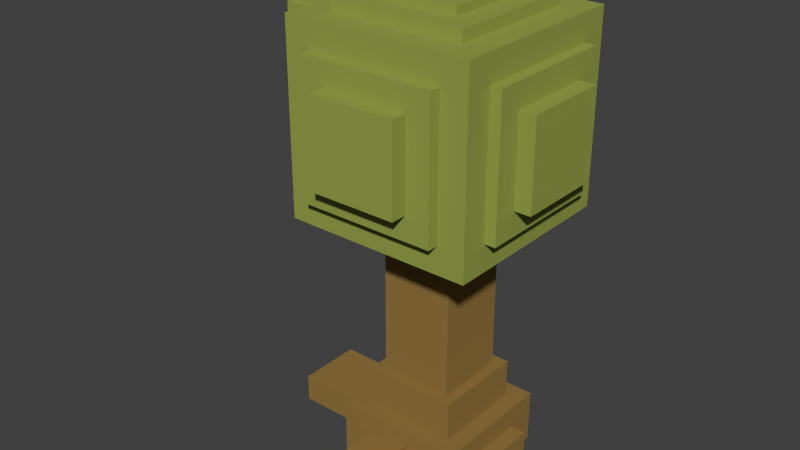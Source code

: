 # Source: Baum_A.blend  (saved by Blender 2.74.0; exported with 4.5.12 LTS)
import bpy
from mathutils import Matrix  # noqa: F401  (used for matrix-valued properties, if any)

bpy.ops.wm.read_factory_settings(use_empty=True)
scene = bpy.context.scene
scene.name = 'Scene'

# ---- collections
col_collection_1 = bpy.data.collections.new('Collection 1'); scene.collection.children.link(col_collection_1)

# ---- materials (node trees are filled in below, after node groups)
mat_material = bpy.data.materials.new('Material')
mat_material.alpha_threshold = 0.0
mat_material.use_transparent_shadow = False
mat_material.diffuse_color = (0.2961, 0.1779, 0.04971, 1.0)
mat_material.roughness = 0.5
mat_material.specular_intensity = 0.05
mat_material.line_color = (0.0, 0.0, 0.0, 1.0)
mat_material_001 = bpy.data.materials.new('Material.001')
mat_material_001.alpha_threshold = 0.0
mat_material_001.use_transparent_shadow = False
mat_material_001.diffuse_color = (0.3068, 0.3588, 0.07227, 1.0)
mat_material_001.roughness = 0.5
mat_material_001.specular_intensity = 0.05
mat_material_001.line_color = (0.0, 0.0, 0.0, 1.0)

# ---- material node trees

# ---- world
world_world = bpy.data.worlds.new('World'); scene.world = world_world
world_world.color = (0.05088, 0.05088, 0.05088)
world_world.use_sun_shadow = False
world_world.sun_shadow_jitter_overblur = 0.0
world_world.cycles.sampling_method = 'MANUAL'
world_world.cycles.sample_map_resolution = 256

# ---- meshes
me_cube_028 = bpy.data.meshes.new('Cube.028')
me_cube_028.from_pydata([(-1.0, -1.0, -1.0), (-1.0, 1.0, -1.0), (1.0, 1.0, -1.0), (1.0, -1.0, -1.0), (-1.0, -1.0, 1.0), (-1.0, 1.0, 1.0), (1.0, 1.0, 1.0), (1.0, -1.0, 1.0)], [], [(4, 5, 1, 0), (5, 6, 2, 1), (6, 7, 3, 2), (7, 4, 0, 3), (0, 1, 2, 3), (7, 6, 5, 4)])
me_cube_028.materials.append(mat_material)
me_cube_028.use_remesh_preserve_volume = False
me_cube_028.use_remesh_preserve_attributes = False
me_cube_028.use_mirror_vertex_groups = False
me_cube_028.update()
me_cube_027 = bpy.data.meshes.new('Cube.027')
me_cube_027.from_pydata([(-1.0, -1.0, -1.0), (-1.0, 1.0, -1.0), (1.0, 1.0, -1.0), (1.0, -1.0, -1.0), (-1.0, -1.0, 1.0), (-1.0, 1.0, 1.0), (1.0, 1.0, 1.0), (1.0, -1.0, 1.0)], [], [(4, 5, 1, 0), (5, 6, 2, 1), (6, 7, 3, 2), (7, 4, 0, 3), (0, 1, 2, 3), (7, 6, 5, 4)])
me_cube_027.materials.append(mat_material)
me_cube_027.use_remesh_preserve_volume = False
me_cube_027.use_remesh_preserve_attributes = False
me_cube_027.use_mirror_vertex_groups = False
me_cube_027.update()
me_cube_026 = bpy.data.meshes.new('Cube.026')
me_cube_026.from_pydata([(-1.0, -1.0, -1.0), (-1.0, 1.0, -1.0), (1.0, 1.0, -1.0), (1.0, -1.0, -1.0), (-1.0, -1.0, 1.0), (-1.0, 1.0, 1.0), (1.0, 1.0, 1.0), (1.0, -1.0, 1.0)], [], [(4, 5, 1, 0), (5, 6, 2, 1), (6, 7, 3, 2), (7, 4, 0, 3), (0, 1, 2, 3), (7, 6, 5, 4)])
me_cube_026.materials.append(mat_material)
me_cube_026.use_remesh_preserve_volume = False
me_cube_026.use_remesh_preserve_attributes = False
me_cube_026.use_mirror_vertex_groups = False
me_cube_026.update()
me_cube_025 = bpy.data.meshes.new('Cube.025')
me_cube_025.from_pydata([(-1.0, -1.0, -1.0), (-1.0, 1.0, -1.0), (1.0, 1.0, -1.0), (1.0, -1.0, -1.0), (-1.0, -1.0, 1.0), (-1.0, 1.0, 1.0), (1.0, 1.0, 1.0), (1.0, -1.0, 1.0)], [], [(4, 5, 1, 0), (5, 6, 2, 1), (6, 7, 3, 2), (7, 4, 0, 3), (0, 1, 2, 3), (7, 6, 5, 4)])
me_cube_025.materials.append(mat_material)
me_cube_025.use_remesh_preserve_volume = False
me_cube_025.use_remesh_preserve_attributes = False
me_cube_025.use_mirror_vertex_groups = False
me_cube_025.update()
me_cube_024 = bpy.data.meshes.new('Cube.024')
me_cube_024.from_pydata([(-1.0, -1.0, -1.0), (-1.0, 1.0, -1.0), (1.0, 1.0, -1.0), (1.0, -1.0, -1.0), (-1.0, -1.0, 1.0), (-1.0, 1.0, 1.0), (1.0, 1.0, 1.0), (1.0, -1.0, 1.0)], [], [(4, 5, 1, 0), (5, 6, 2, 1), (6, 7, 3, 2), (7, 4, 0, 3), (0, 1, 2, 3), (7, 6, 5, 4)])
me_cube_024.materials.append(mat_material)
me_cube_024.use_remesh_preserve_volume = False
me_cube_024.use_remesh_preserve_attributes = False
me_cube_024.use_mirror_vertex_groups = False
me_cube_024.update()
me_cube_023 = bpy.data.meshes.new('Cube.023')
me_cube_023.from_pydata([(-1.0, -1.0, -1.0), (-1.0, 1.0, -1.0), (1.0, 1.0, -1.0), (1.0, -1.0, -1.0), (-1.0, -1.0, 1.0), (-1.0, 1.0, 1.0), (1.0, 1.0, 1.0), (1.0, -1.0, 1.0)], [], [(4, 5, 1, 0), (5, 6, 2, 1), (6, 7, 3, 2), (7, 4, 0, 3), (0, 1, 2, 3), (7, 6, 5, 4)])
me_cube_023.materials.append(mat_material)
me_cube_023.use_remesh_preserve_volume = False
me_cube_023.use_remesh_preserve_attributes = False
me_cube_023.use_mirror_vertex_groups = False
me_cube_023.update()
me_cube_022 = bpy.data.meshes.new('Cube.022')
me_cube_022.from_pydata([(-1.0, -1.0, -1.0), (-1.0, 1.0, -1.0), (1.0, 1.0, -1.0), (1.0, -1.0, -1.0), (-1.0, -1.0, 1.0), (-1.0, 1.0, 1.0), (1.0, 1.0, 1.0), (1.0, -1.0, 1.0)], [], [(4, 5, 1, 0), (5, 6, 2, 1), (6, 7, 3, 2), (7, 4, 0, 3), (0, 1, 2, 3), (7, 6, 5, 4)])
me_cube_022.materials.append(mat_material)
me_cube_022.use_remesh_preserve_volume = False
me_cube_022.use_remesh_preserve_attributes = False
me_cube_022.use_mirror_vertex_groups = False
me_cube_022.update()
me_cube_021 = bpy.data.meshes.new('Cube.021')
me_cube_021.from_pydata([(-1.0, -1.0, -1.0), (-1.0, 1.0, -1.0), (1.0, 1.0, -1.0), (1.0, -1.0, -1.0), (-1.0, -1.0, 1.0), (-1.0, 1.0, 1.0), (1.0, 1.0, 1.0), (1.0, -1.0, 1.0)], [], [(4, 5, 1, 0), (5, 6, 2, 1), (6, 7, 3, 2), (7, 4, 0, 3), (0, 1, 2, 3), (7, 6, 5, 4)])
me_cube_021.materials.append(mat_material)
me_cube_021.use_remesh_preserve_volume = False
me_cube_021.use_remesh_preserve_attributes = False
me_cube_021.use_mirror_vertex_groups = False
me_cube_021.update()
me_cube_020 = bpy.data.meshes.new('Cube.020')
me_cube_020.from_pydata([(-1.0, -1.0, -1.0), (-1.0, 1.0, -1.0), (1.0, 1.0, -1.0), (1.0, -1.0, -1.0), (-1.0, -1.0, 1.0), (-1.0, 1.0, 1.0), (1.0, 1.0, 1.0), (1.0, -1.0, 1.0), (-0.564, -0.06271, -0.564), (-0.564, 1.359, -0.564), (0.564, 1.359, -0.564), (0.564, -0.06271, -0.564), (-0.564, -0.06271, 0.564), (-0.564, 1.359, 0.564), (0.564, 1.359, 0.564), (0.564, -0.06271, 0.564), (-0.564, 0.658, -1.174), (-0.564, 0.658, 1.105), (0.564, 0.658, 1.105), (0.564, 0.658, -1.174), (-0.564, -0.47, -1.174), (-0.564, -0.47, 1.105), (0.564, -0.47, 1.105), (0.564, -0.47, -1.174), (-1.308, -0.23, 0.2902), (0.002822, -0.23, 0.2902), (0.002822, 0.4181, 0.2902), (-1.308, 0.4181, 0.2902), (-1.308, -0.23, -0.3583), (0.002822, -0.23, -0.3583), (0.002822, 0.4181, -0.3583), (-1.308, 0.4181, -0.3583)], [], [(4, 5, 1, 0), (5, 6, 2, 1), (6, 7, 3, 2), (7, 4, 0, 3), (0, 1, 2, 3), (7, 6, 5, 4), (12, 13, 9, 8), (13, 14, 10, 9), (14, 15, 11, 10), (15, 12, 8, 11), (8, 9, 10, 11), (15, 14, 13, 12), (20, 21, 17, 16), (21, 22, 18, 17), (22, 23, 19, 18), (23, 20, 16, 19), (16, 17, 18, 19), (23, 22, 21, 20), (28, 29, 25, 24), (29, 30, 26, 25), (30, 31, 27, 26), (31, 28, 24, 27), (24, 25, 26, 27), (31, 30, 29, 28)])
me_cube_020.materials.append(mat_material_001)
me_cube_020.use_remesh_preserve_volume = False
me_cube_020.use_remesh_preserve_attributes = False
me_cube_020.use_mirror_vertex_groups = False
me_cube_020.update()
me_cube_013 = bpy.data.meshes.new('Cube.013')
me_cube_013.from_pydata([(-2.319, -1.235, 0.5145), (0.005001, -1.235, 0.5145), (0.005001, -0.3235, 0.5145), (-2.319, -0.3235, 0.5145), (-2.319, -1.235, -0.6352), (0.005002, -1.235, -0.6352), (0.005001, -0.3235, -0.6352), (-2.319, -0.3235, -0.6352), (-1.0, 0.01415, -2.081), (-1.0, 0.01415, 1.96), (1.0, 0.01415, 1.96), (1.0, 0.01415, -2.081), (-1.0, -1.573, -2.081), (-1.0, -1.573, 1.96), (1.0, -1.573, 1.96), (1.0, -1.573, -2.081), (-1.0, -1.0, -1.0), (-1.0, 1.0, -1.0), (1.0, 1.0, -1.0), (1.0, -1.0, -1.0), (-1.0, -1.0, 1.0), (-1.0, 1.0, 1.0), (1.0, 1.0, 1.0), (1.0, -1.0, 1.0), (-1.773, -2.319, -1.773), (-1.773, 0.4953, -1.773), (1.773, 0.4953, -1.773), (1.773, -2.319, -1.773), (-1.773, -2.319, 1.773), (-1.773, 0.4953, 1.773), (1.773, 0.4953, 1.773), (1.773, -2.319, 1.773)], [], [(4, 5, 1, 0), (5, 6, 2, 1), (6, 7, 3, 2), (7, 4, 0, 3), (0, 1, 2, 3), (7, 6, 5, 4), (12, 13, 9, 8), (13, 14, 10, 9), (14, 15, 11, 10), (15, 12, 8, 11), (8, 9, 10, 11), (15, 14, 13, 12), (20, 21, 17, 16), (21, 22, 18, 17), (22, 23, 19, 18), (23, 20, 16, 19), (16, 17, 18, 19), (23, 22, 21, 20), (28, 29, 25, 24), (29, 30, 26, 25), (30, 31, 27, 26), (31, 28, 24, 27), (24, 25, 26, 27), (31, 30, 29, 28)])
me_cube_013.materials.append(mat_material_001)
me_cube_013.use_remesh_preserve_volume = False
me_cube_013.use_remesh_preserve_attributes = False
me_cube_013.use_mirror_vertex_groups = False
me_cube_013.update()
me_cube_011 = bpy.data.meshes.new('Cube.011')
me_cube_011.from_pydata([(-1.0, -1.0, -1.0), (-1.0, 1.0, -1.0), (1.0, 1.0, -1.0), (1.0, -1.0, -1.0), (-1.0, -1.0, 1.0), (-1.0, 1.0, 1.0), (1.0, 1.0, 1.0), (1.0, -1.0, 1.0)], [], [(4, 5, 1, 0), (5, 6, 2, 1), (6, 7, 3, 2), (7, 4, 0, 3), (0, 1, 2, 3), (7, 6, 5, 4)])
me_cube_011.materials.append(mat_material)
me_cube_011.use_remesh_preserve_volume = False
me_cube_011.use_remesh_preserve_attributes = False
me_cube_011.use_mirror_vertex_groups = False
me_cube_011.update()
me_cube_010 = bpy.data.meshes.new('Cube.010')
me_cube_010.from_pydata([(-1.0, -1.0, -1.0), (-1.0, 1.0, -1.0), (1.0, 1.0, -1.0), (1.0, -1.0, -1.0), (-1.0, -1.0, 1.0), (-1.0, 1.0, 1.0), (1.0, 1.0, 1.0), (1.0, -1.0, 1.0)], [], [(4, 5, 1, 0), (5, 6, 2, 1), (6, 7, 3, 2), (7, 4, 0, 3), (0, 1, 2, 3), (7, 6, 5, 4)])
me_cube_010.materials.append(mat_material)
me_cube_010.use_remesh_preserve_volume = False
me_cube_010.use_remesh_preserve_attributes = False
me_cube_010.use_mirror_vertex_groups = False
me_cube_010.update()
me_cube_009 = bpy.data.meshes.new('Cube.009')
me_cube_009.from_pydata([(-0.6536, 7.183, 2.565), (-2.485, 7.183, 2.565), (-2.485, -2.16, 2.565), (-0.6536, -2.16, 2.565), (-0.6536, 7.183, -2.565), (-2.485, 7.183, -2.565), (-2.485, -2.16, -2.565), (-0.6536, -2.16, -2.565), (-1.0, -1.0, -1.0), (-1.0, 1.0, -1.0), (1.0, 1.0, -1.0), (1.0, -1.0, -1.0), (-1.0, -1.0, 1.0), (-1.0, 1.0, 1.0), (1.0, 1.0, 1.0), (1.0, -1.0, 1.0), (-0.1491, -3.978, -6.22), (-0.1491, 3.978, -6.22), (-0.1491, 3.978, 6.22), (-0.1491, -3.978, 6.22), (-2.99, -3.978, -6.22), (-2.99, 3.978, -6.22), (-2.99, 3.978, 6.22), (-2.99, -3.978, 6.22), (-0.6536, -2.565, 7.183), (-2.485, -2.565, 7.183), (-2.485, -2.565, -7.183), (-0.6536, -2.565, -7.183), (-0.6536, 2.565, 7.183), (-2.485, 2.565, 7.183), (-2.485, 2.565, -7.183), (-0.6536, 2.565, -7.183), (-3.964, -2.565, -2.565), (-3.964, 2.565, -2.565), (0.8247, 2.565, -2.565), (0.8247, -2.565, -2.565), (-3.964, -2.565, 2.565), (-3.964, 2.565, 2.565), (0.8247, 2.565, 2.565), (0.8247, -2.565, 2.565), (-3.79, -3.978, -3.978), (-3.79, 3.978, -3.978), (0.6515, 3.978, -3.978), (0.6515, -3.978, -3.978), (-3.79, -3.978, 3.978), (-3.79, 3.978, 3.978), (0.6515, 3.978, 3.978), (0.6515, -3.978, 3.978), (-2.99, -6.22, -3.978), (-2.99, -6.22, 3.978), (-2.99, 6.22, 3.978), (-2.99, 6.22, -3.978), (-0.1491, -6.22, -3.978), (-0.1491, -6.22, 3.978), (-0.1491, 6.22, 3.978), (-0.1491, 6.22, -3.978), (-3.555, -5.561, -5.561), (-3.555, -5.561, 5.561), (-3.555, 5.561, 5.561), (-3.555, 5.561, -5.561), (0.4164, -5.561, -5.561), (0.4164, -5.561, 5.561), (0.4164, 5.561, 5.561), (0.4164, 5.561, -5.561)], [], [(4, 5, 1, 0), (5, 6, 2, 1), (6, 7, 3, 2), (7, 4, 0, 3), (0, 1, 2, 3), (7, 6, 5, 4), (12, 13, 9, 8), (13, 14, 10, 9), (14, 15, 11, 10), (15, 12, 8, 11), (8, 9, 10, 11), (15, 14, 13, 12), (20, 21, 17, 16), (21, 22, 18, 17), (22, 23, 19, 18), (23, 20, 16, 19), (16, 17, 18, 19), (23, 22, 21, 20), (28, 29, 25, 24), (29, 30, 26, 25), (30, 31, 27, 26), (31, 28, 24, 27), (24, 25, 26, 27), (31, 30, 29, 28), (36, 37, 33, 32), (37, 38, 34, 33), (38, 39, 35, 34), (39, 36, 32, 35), (32, 33, 34, 35), (39, 38, 37, 36), (44, 45, 41, 40), (45, 46, 42, 41), (46, 47, 43, 42), (47, 44, 40, 43), (40, 41, 42, 43), (47, 46, 45, 44), (52, 53, 49, 48), (53, 54, 50, 49), (54, 55, 51, 50), (55, 52, 48, 51), (48, 49, 50, 51), (55, 54, 53, 52), (60, 61, 57, 56), (61, 62, 58, 57), (62, 63, 59, 58), (63, 60, 56, 59), (56, 57, 58, 59), (63, 62, 61, 60)])
me_cube_009.materials.append(mat_material_001)
me_cube_009.use_remesh_preserve_volume = False
me_cube_009.use_remesh_preserve_attributes = False
me_cube_009.use_mirror_vertex_groups = False
me_cube_009.update()
me_cube_001 = bpy.data.meshes.new('Cube.001')
me_cube_001.from_pydata([(-1.0, -1.0, -1.0), (-1.0, 1.0, -1.0), (1.0, 1.0, -1.0), (1.0, -1.0, -1.0), (-1.0, -1.0, 1.0), (-1.0, 1.0, 1.0), (1.0, 1.0, 1.0), (1.0, -1.0, 1.0)], [], [(4, 5, 1, 0), (5, 6, 2, 1), (6, 7, 3, 2), (7, 4, 0, 3), (0, 1, 2, 3), (7, 6, 5, 4)])
me_cube_001.materials.append(mat_material)
me_cube_001.use_remesh_preserve_volume = False
me_cube_001.use_remesh_preserve_attributes = False
me_cube_001.use_mirror_vertex_groups = False
me_cube_001.update()

# ---- objects
ob_cube_026 = bpy.data.objects.new('Cube.026', me_cube_028)
ob_cube_025 = bpy.data.objects.new('Cube.025', me_cube_027)
ob_cube_024 = bpy.data.objects.new('Cube.024', me_cube_026)
ob_cube_023 = bpy.data.objects.new('Cube.023', me_cube_025)
ob_cube_022 = bpy.data.objects.new('Cube.022', me_cube_024)
ob_cube_021 = bpy.data.objects.new('Cube.021', me_cube_023)
ob_cube_020 = bpy.data.objects.new('Cube.020', me_cube_022)
ob_cube_019 = bpy.data.objects.new('Cube.019', me_cube_021)
ob_cube_018 = bpy.data.objects.new('Cube.018', me_cube_020)
ob_cube_011 = bpy.data.objects.new('Cube.011', me_cube_013)
ob_cube_005 = bpy.data.objects.new('Cube.005', me_cube_011)
ob_cube_009 = bpy.data.objects.new('Cube.009', me_cube_010)
ob_cube_008 = bpy.data.objects.new('Cube.008', me_cube_009)
ob_cube = bpy.data.objects.new('Cube', me_cube_001)

# ---- transforms, parenting, visibility, modifiers, constraints
ob_cube_026.location = (-0.0628, 0.0005547, 0.02684)
ob_cube_026.rotation_euler = (0.0, -0.0, -1.571)
ob_cube_026.scale = (0.01718, 0.01376, 0.007718)
ob_cube_026.lineart.crease_threshold = 0.0
ob_cube_025.location = (-0.001439, -0.05564, 0.02684)
ob_cube_025.rotation_euler = (0.0, -0.0, -1.571)
ob_cube_025.scale = (0.01718, 0.01376, 0.007718)
ob_cube_025.lineart.crease_threshold = 0.0
ob_cube_024.location = (-0.001439, -0.02868, 0.01203)
ob_cube_024.rotation_euler = (0.0, -0.0, -1.571)
ob_cube_024.scale = (0.1052, 0.03065, 0.013)
ob_cube_024.lineart.crease_threshold = 0.0
ob_cube_023.location = (-0.03043, -0.001706, 0.01203)
ob_cube_023.scale = (0.1052, 0.03065, 0.013)
ob_cube_023.lineart.crease_threshold = 0.0
ob_cube_022.location = (0.0004718, -0.001706, 0.02012)
ob_cube_022.scale = (0.05976, 0.05976, 0.02535)
ob_cube_022.lineart.crease_threshold = 0.0
ob_cube_021.location = (0.0004718, -0.001706, 0.06324)
ob_cube_021.scale = (0.04369, 0.04369, 0.01853)
ob_cube_021.lineart.crease_threshold = 0.0
ob_cube_020.location = (0.007937, 0.04451, 0.1811)
ob_cube_020.rotation_euler = (-1.571, -0.3299, -1.571)
ob_cube_020.scale = (0.0226, 0.004466, 0.004466)
ob_cube_020.lineart.crease_threshold = 0.0
ob_cube_019.location = (0.007937, 0.06803, 0.1785)
ob_cube_019.rotation_euler = (-1.571, 1.241, -1.571)
ob_cube_019.scale = (0.01361, 0.006769, 0.006769)
ob_cube_019.lineart.crease_threshold = 0.0
ob_cube_018.location = (0.007937, 0.07585, 0.2013)
ob_cube_018.rotation_euler = (-1.571, 1.241, -1.571)
ob_cube_018.scale = (0.01359, 0.0136, 0.0136)
ob_cube_018.lineart.crease_threshold = 0.0
ob_cube_011.location = (-0.1704, 0.02722, 0.3688)
ob_cube_011.rotation_euler = (-1.571, 1.571, 0.0)
ob_cube_011.scale = (0.01248, 0.01574, 0.01249)
ob_cube_011.lineart.crease_threshold = 0.0
ob_cube_005.location = (-0.156, 0.02722, 0.3295)
ob_cube_005.rotation_euler = (-1.571, 1.571, 0.0)
ob_cube_005.scale = (0.02216, 0.01102, 0.01102)
ob_cube_005.lineart.crease_threshold = 0.0
ob_cube_009.location = (-0.1184, 0.02722, 0.3211)
ob_cube_009.rotation_euler = (-1.571, -2.132e-14, 1.344e-07)
ob_cube_009.scale = (0.03681, 0.007273, 0.007273)
ob_cube_009.lineart.crease_threshold = 0.0
ob_cube_008.location = (0.0004718, -0.001706, 0.3895)
ob_cube_008.rotation_euler = (-1.571, -1.571, 0.0)
ob_cube_008.scale = (0.04361, 0.01557, 0.01557)
ob_cube_008.lineart.crease_threshold = 0.0
ob_cube.location = (0.0004718, -0.001706, 0.1867)
ob_cube.scale = (0.0338, 0.0338, 0.1086)
ob_cube.lineart.crease_threshold = 0.0

# ---- collection membership
col_collection_1.objects.link(ob_cube_026)
col_collection_1.objects.link(ob_cube_025)
col_collection_1.objects.link(ob_cube_024)
col_collection_1.objects.link(ob_cube_023)
col_collection_1.objects.link(ob_cube_022)
col_collection_1.objects.link(ob_cube_021)
col_collection_1.objects.link(ob_cube_020)
col_collection_1.objects.link(ob_cube_019)
col_collection_1.objects.link(ob_cube_018)
col_collection_1.objects.link(ob_cube_011)
col_collection_1.objects.link(ob_cube_005)
col_collection_1.objects.link(ob_cube_009)
col_collection_1.objects.link(ob_cube_008)
col_collection_1.objects.link(ob_cube)

# ---- scene / render settings (as saved in the file)
scene.frame_start = 1; scene.frame_end = 250; scene.frame_set(1)
scene.render.engine = 'BLENDER_EEVEE_NEXT'
scene.render.image_settings.compression = 90
scene.render.resolution_percentage = 50
scene.render.dither_intensity = 0.0
scene.cycles.use_denoising = False
scene.cycles.samples = 10
scene.cycles.sampling_pattern = 'TABULATED_SOBOL'
scene.cycles.light_sampling_threshold = 0.0
scene.cycles.use_adaptive_sampling = False
scene.cycles.use_light_tree = False
scene.cycles.blur_glossy = 0.0
scene.cycles.volume_bounces = 1
scene.cycles.pixel_filter_type = 'GAUSSIAN'
scene.cycles.sample_clamp_indirect = 0.0
scene.view_settings.view_transform = 'Standard'
bpy.context.view_layer.update()

# ---- added for rendering (the .blend has no active camera and no usable light): camera, sun
cam_auto = bpy.data.cameras.new('AutoCamera')
cam_auto.lens = 50.0
cam_auto.sensor_width = 36.0
cam_auto.clip_end = 1000.0
ob_auto_camera = bpy.data.objects.new('AutoCamera', cam_auto)
scene.collection.objects.link(ob_auto_camera)
ob_auto_camera.location = (0.503209, -0.659998, 0.646039)
ob_auto_camera.rotation_euler = (1.09748, -7.21219e-08, 0.694738)
scene.camera = ob_auto_camera
light_auto_sun = bpy.data.lights.new('AutoSun', 'SUN')
light_auto_sun.energy = 3.0
light_auto_sun.angle = 0.0523599
ob_auto_sun = bpy.data.objects.new('AutoSun', light_auto_sun)
scene.collection.objects.link(ob_auto_sun)
ob_auto_sun.rotation_euler = (0.872665, 0.174533, 0.523599)
bpy.context.view_layer.update()
